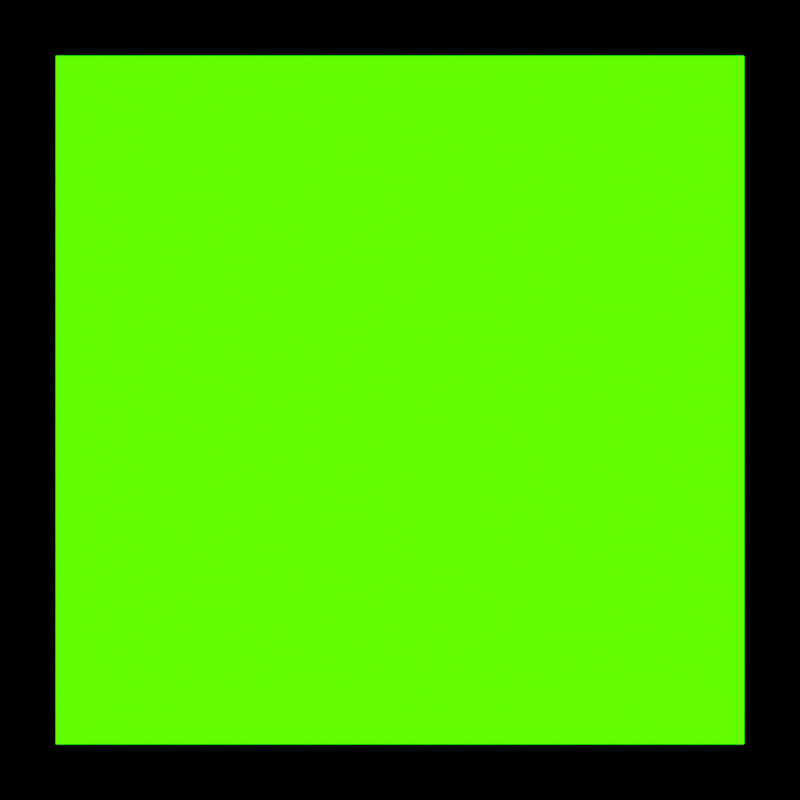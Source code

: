 # Source: rubik.blend  (saved by Blender 3.2.14; exported with 4.5.12 LTS)
import bpy
from mathutils import Matrix  # noqa: F401  (used for matrix-valued properties, if any)

bpy.ops.wm.read_factory_settings(use_empty=True)
scene = bpy.context.scene
scene.name = 'Scene'

# ---- collections
col_collection = bpy.data.collections.new('Collection'); scene.collection.children.link(col_collection)

# ---- materials (node trees are filled in below, after node groups)
mat_material_001 = bpy.data.materials.new('Material.001')
mat_material_001.use_transparent_shadow = False
mat_material_002 = bpy.data.materials.new('Material.002')
mat_material_002.use_transparent_shadow = False

# ---- material node trees
mat_material_001.use_nodes = True; mat_material_001.node_tree.nodes.clear()
_N = mat_material_001.node_tree.nodes; _L = mat_material_001.node_tree.links
n0 = _N.new('ShaderNodeOutputMaterial'); n0.name = 'Material Output'; n0.location = (300, 300)
n1 = _N.new('ShaderNodeEmission'); n1.name = 'Emission'; n1.location = (10, 300)
n1.inputs[0].default_value = (0.009954, 1.0, 0.0, 1.0)
n1.inputs[1].default_value = 10.0
_L.new(n1.outputs[0], n0.inputs[0])
n0.is_active_output = True
mat_material_002.use_nodes = True; mat_material_002.node_tree.nodes.clear()
_N = mat_material_002.node_tree.nodes; _L = mat_material_002.node_tree.links
n0 = _N.new('ShaderNodeOutputMaterial'); n0.name = 'Material Output'; n0.location = (300, 300)
n1 = _N.new('ShaderNodeEmission'); n1.name = 'Emission'; n1.location = (10, 300)
n1.inputs[1].default_value = 0.0
_L.new(n1.outputs[0], n0.inputs[0])
n0.is_active_output = True

# ---- world
world_world = bpy.data.worlds.new('World'); scene.world = world_world
world_world.use_nodes = True; world_world.node_tree.nodes.clear()
_N = world_world.node_tree.nodes; _L = world_world.node_tree.links
n0 = _N.new('ShaderNodeOutputWorld'); n0.name = 'World Output'; n0.location = (300, 300)
n1 = _N.new('ShaderNodeBackground'); n1.name = 'Background'; n1.location = (10, 300)
n1.inputs[0].default_value = (0.05088, 0.05088, 0.05088, 1.0)
_L.new(n1.outputs[0], n0.inputs[0])
n0.is_active_output = True
world_world.color = (0.05088, 0.05088, 0.05088)
world_world.use_sun_shadow = False
world_world.sun_shadow_jitter_overblur = 0.0

# ---- cameras
cam_camera = bpy.data.cameras.new('Camera')
cam_camera.clip_end = 100.0
cam_camera.lens = 18.0
cam_camera.ortho_scale = 7.314

# ---- meshes
me_plane = bpy.data.meshes.new('Plane')
me_plane.from_pydata([(-1.0, -1.0, 0.0), (1.0, -1.0, 0.0), (-1.0, 1.0, 0.0), (1.0, 1.0, 0.0), (-0.8512, 0.8512, 0.0), (-0.8512, -0.8512, 0.0), (0.8512, -0.8512, 0.0), (0.8512, 0.8512, 0.0)], [], [(5, 6, 7, 4), (5, 4, 2, 0), (6, 5, 0, 1), (7, 6, 1, 3), (4, 7, 3, 2)])
me_plane.polygons.foreach_set('material_index', [0, 1, 1, 1, 1])
_uv = me_plane.uv_layers.new(name='UVMap')
_uv.uv.foreach_set('vector', [0.03674, 0.03674, 0.9633, 0.03674, 0.9633, 0.9633, 0.03674, 0.9633, 0.03674, 0.03674, 0.03674, 0.9633, 0.0, 1.0, 0.0, 0.0, 0.9633, 0.03674, 0.03674, 0.03674, 0.0, 0.0, 1.0, 0.0, 0.9633, 0.9633, 0.9633, 0.03674, 1.0, 0.0, 1.0, 1.0, 0.03674, 0.9633, 0.9633, 0.9633, 1.0, 1.0, 0.0, 1.0])
me_plane.materials.append(mat_material_001)
me_plane.materials.append(mat_material_002)
me_plane.update()

# ---- objects
ob_camera = bpy.data.objects.new('Camera', cam_camera)
ob_plane = bpy.data.objects.new('Plane', me_plane)

# ---- transforms, parenting, visibility, modifiers, constraints
ob_camera.location = (0.0, 0.0, 0.99)
ob_camera.lock_rotations_4d = False
ob_camera.empty_display_type = 'ARROWS'
ob_camera.color = (0.0, 0.0, 0.0, 0.0)
ob_camera.display_type = 'WIRE'
ob_camera.lineart.crease_threshold = 0.0
ob_plane.location = (0.0, 0.0, 0.0)

# ---- collection membership
col_collection.objects.link(ob_camera)
col_collection.objects.link(ob_plane)

# ---- scene / render settings (as saved in the file)
scene.camera = ob_camera
scene.frame_start = 1; scene.frame_end = 250; scene.frame_set(1)
scene.render.engine = 'BLENDER_EEVEE_NEXT'
scene.render.resolution_x = 500
scene.render.resolution_y = 500
scene.cycles.sampling_pattern = 'TABULATED_SOBOL'
scene.cycles.use_light_tree = False
scene.view_settings.view_transform = 'Filmic'
bpy.context.view_layer.update()
